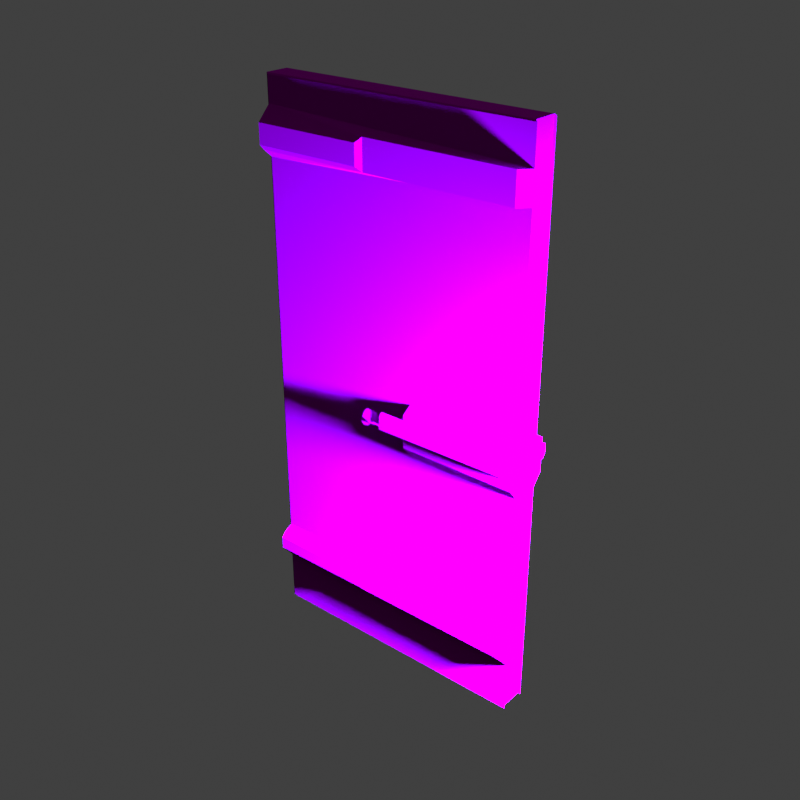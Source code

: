 # Source: 2-0.blend  (saved by Blender 3.4.6; exported with 4.5.12 LTS)
import bpy
from mathutils import Matrix  # noqa: F401  (used for matrix-valued properties, if any)

bpy.ops.wm.read_factory_settings(use_empty=True)
scene = bpy.context.scene
scene.name = 'Scene'

# ---- collections
col_collection = bpy.data.collections.new('Collection'); scene.collection.children.link(col_collection)
col_collection_2 = bpy.data.collections.new('Collection 2'); scene.collection.children.link(col_collection_2)

# ---- images (referenced by path relative to the original .blend; pixels are not part of the script)
import os
ASSET_DIR = os.environ.get("B2B_ASSET_DIR", "")  # directory of the original .blend (textures are referenced by path, not embedded)
HERE = os.path.dirname(os.path.abspath(__file__))  # packed textures are extracted next to this script under _unpacked/

def load_image(name, relpath, width, height, colorspace="sRGB"):
    """Load a texture the original file referenced (path relative to the .blend, or extracted next to this script)."""
    p = next((c for c in (os.path.join(HERE, relpath), os.path.join(ASSET_DIR, relpath)) if relpath and os.path.exists(c)), "")
    if p:
        img = bpy.data.images.load(p, check_existing=True)
        img.name = name
    else:  # same state as the original file: an image datablock whose file is absent (Cycles renders it pink)
        img = bpy.data.images.new(name, width, height)
        img.source = "FILE"
        img.filepath = "//" + (relpath or name)
    img.colorspace_settings.name = colorspace
    return img
img_2_0_png = load_image('2-0.PNG', '2-0.PNG', 1024, 1024, 'sRGB')
img_2_0_normal_png = load_image('2-0-normal.png', '2-0-normal.png', 1024, 1024, 'sRGB')
img_2_0_metal_png = load_image('2-0-metal.png', '2-0-metal.png', 1024, 1024, 'sRGB')

# ---- materials (node trees are filled in below, after node groups)
mat_door = bpy.data.materials.new('Door')
mat_door.use_transparent_shadow = False

# ---- material node trees
mat_door.use_nodes = True; mat_door.node_tree.nodes.clear()
_N = mat_door.node_tree.nodes; _L = mat_door.node_tree.links
n0 = _N.new('ShaderNodeBsdfPrincipled'); n0.name = 'Principled BSDF'; n0.location = (5, 281)
n0.distribution = 'GGX'
n0.subsurface_method = 'BURLEY'
n0.inputs[3].default_value = 1.45
n0.inputs[13].default_value = 0.0
n0.inputs[27].default_value = (0.0, 0.0, 0.0, 1.0)
n0.inputs[28].default_value = 1.0
n1 = _N.new('ShaderNodeOutputMaterial'); n1.name = 'Material Output'; n1.location = (295, 281)
n2 = _N.new('ShaderNodeBump'); n2.name = 'Bump'; n2.location = (-223, -215)
n2.inputs[1].default_value = 1.0
n2.inputs[2].default_value = 1.0
n3 = _N.new('ShaderNodeInvert'); n3.name = 'Invert'; n3.location = (-293, -15)
n3.inputs[0].default_value = 0.8667
n4 = _N.new('ShaderNodeTexImage'); n4.name = 'Image Texture.004'; n4.location = (-597, 457)
n4.image = img_2_0_png
n4.interpolation = 'Closest'
n5 = _N.new('ShaderNodeTexImage'); n5.name = 'Image Texture.001'; n5.location = (-904, -239)
n5.image = img_2_0_normal_png
n6 = _N.new('ShaderNodeTexImage'); n6.name = 'Image Texture'; n6.location = (-649, 109)
n6.image = img_2_0_metal_png
_L.new(n0.outputs[0], n1.inputs[0])
_L.new(n2.outputs[0], n0.inputs[5])
_L.new(n3.outputs[0], n0.inputs[2])
_L.new(n4.outputs[0], n0.inputs[0])
_L.new(n5.outputs[0], n2.inputs[4])
_L.new(n6.outputs[0], n3.inputs[1])
_L.new(n6.outputs[0], n0.inputs[1])
n1.is_active_output = True

# ---- world
world_world = bpy.data.worlds.new('World'); scene.world = world_world
world_world.use_nodes = True; world_world.node_tree.nodes.clear()
_N = world_world.node_tree.nodes; _L = world_world.node_tree.links
n0 = _N.new('ShaderNodeOutputWorld'); n0.name = 'World Output'; n0.location = (300, 300)
n1 = _N.new('ShaderNodeBackground'); n1.name = 'Background'; n1.location = (10, 300)
n1.inputs[0].default_value = (0.05088, 0.05088, 0.05088, 1.0)
_L.new(n1.outputs[0], n0.inputs[0])
n0.is_active_output = True
world_world.color = (0.05088, 0.05088, 0.05088)
world_world.use_sun_shadow = False
world_world.sun_shadow_jitter_overblur = 0.0

# ---- lights
light_point_002 = bpy.data.lights.new('Point.002', 'POINT')
light_point_002.color = (0.301, 0.4072, 1.0)
light_point_002.transmission_factor = 0.0
light_point_002.energy = 1e+04
light_point_002.shadow_soft_size = 0.25
light_point_002.shadow_maximum_resolution = 0.003
light_point_002.use_absolute_resolution = True
light_point_003 = bpy.data.lights.new('Point.003', 'POINT')
light_point_003.color = (1.0, 0.6449, 0.6008)
light_point_003.transmission_factor = 0.0
light_point_003.energy = 1e+04
light_point_003.shadow_soft_size = 0.25
light_point_003.shadow_maximum_resolution = 0.003
light_point_003.use_absolute_resolution = True

# ---- meshes
me_plane_002 = bpy.data.meshes.new('Plane.002')
me_plane_002.from_pydata([(-1.255, -0.119, -2.849), (1.26, -0.119, -2.849), (-1.255, -0.119, 2.166), (1.26, -0.119, 2.166), (-1.255, -0.119, 1.514), (1.26, -0.119, 1.514), (-1.255, -0.119, -2.022), (1.26, -0.119, 1.939), (-1.255, -0.119, 1.939), (1.26, -0.119, -2.022), (1.26, -0.119, -0.2643), (-1.255, -0.119, -0.2643), (-1.255, -0.119, -2.373), (-1.255, -0.119, -0.7364), (1.26, -0.119, -2.373), (1.26, -0.119, -0.7364), (1.26, -0.2037, -0.322), (1.26, -0.2037, -0.6316), (1.26, -0.2037, -0.5268), (1.26, -0.2037, -0.3797), (0.006076, -0.2797, -0.4908), (0.0001959, -0.2797, -0.4612), (-0.09194, -0.2797, -0.4648), (-0.1289, -0.2797, -0.4939), (-0.1663, -0.2797, -0.498), (-0.1851, -0.2797, -0.4739), (-0.1807, -0.2797, -0.4365), (-0.1736, -0.2797, -0.431), (-0.1086, -0.2797, -0.4332), (-0.09477, -0.2886, -0.4557), (0.003086, -0.2797, -0.4441), (0.006707, -0.2797, -0.414), (1.26, -0.119, 1.587), (-1.255, -0.2424, 1.631), (1.26, -0.119, 1.855), (-1.255, -0.2424, 1.811), (-0.2441, -0.2424, 1.631), (-0.2441, -0.2424, 1.811), (1.175, -0.2037, 1.587), (1.175, -0.2037, 1.855), (1.26, -0.119, -2.271), (-1.255, -0.2424, -2.227), (1.26, -0.119, -2.068), (-1.255, -0.2424, -2.112), (-0.2584, -0.2424, -2.227), (-0.2584, -0.2424, -2.112), (1.186, -0.2037, -2.271), (1.186, -0.2037, -2.068), (-0.6299, -0.119, 0.1114), (-0.6083, -0.119, 1.064), (-0.3522, -0.119, 1.323), (-0.2066, -0.119, 1.417), (0.2243, -0.119, 1.422), (0.4097, -0.119, 1.374), (0.7033, -0.119, 1.015), (0.7168, -0.119, 0.1052), (-0.02737, -0.2037, -0.5317), (1.247, -0.2797, -0.4862), (1.247, -0.2797, -0.4202), (-0.03357, -0.2037, -0.5004), (-0.07583, -0.2037, -0.4985), (-0.1102, -0.2037, -0.5328), (-0.1844, -0.2037, -0.541), (-0.2276, -0.2037, -0.4858), (-0.2191, -0.2037, -0.4148), (-0.1871, -0.2037, -0.3898), (-0.07936, -0.2037, -0.3934), (-0.06908, -0.2037, -0.4228), (-0.03418, -0.2037, -0.4125), (-0.02942, -0.2037, -0.3731), (1.26, -0.2335, -0.5205), (1.26, -0.2335, -0.3859), (-0.02219, -0.2335, -0.5254), (-0.02834, -0.2335, -0.4944), (-0.07833, -0.2335, -0.4921), (-0.1131, -0.2335, -0.5268), (-0.1816, -0.2335, -0.5343), (-0.221, -0.2335, -0.4839), (-0.2132, -0.2335, -0.4181), (-0.185, -0.2335, -0.3962), (-0.08389, -0.2335, -0.3996), (-0.07306, -0.2335, -0.4305), (-0.0284, -0.2335, -0.4174), (-0.02383, -0.2335, -0.3794), (-1.255, -0.2037, 1.855), (-1.255, -0.2037, 1.587), (-0.2001, -0.2037, 1.587), (-0.2001, -0.2037, 1.855), (-1.255, -0.2037, -2.068), (-1.255, -0.2037, -2.271), (-0.2144, -0.2037, -2.271), (-0.2144, -0.2037, -2.068), (1.253, -0.261, -0.5036), (1.253, -0.261, -0.4028), (-0.008249, -0.261, -0.5083), (-0.01427, -0.261, -0.478), (-0.08504, -0.261, -0.4748), (-0.1209, -0.261, -0.5106), (-0.174, -0.261, -0.5164), (-0.2033, -0.261, -0.479), (-0.1971, -0.261, -0.4272), (-0.1794, -0.261, -0.4134), (-0.09609, -0.261, -0.4162), (-0.08376, -0.261, -0.4514), (-0.01287, -0.261, -0.4306), (-0.008767, -0.261, -0.3965), (1.253, -0.261, -0.4532), (-1.271, -0.1106, -2.835), (1.244, -0.1106, -2.835), (-1.271, -0.1106, 2.179), (1.244, -0.1106, 2.179), (-1.271, -0.1106, 1.528), (1.244, -0.1106, 1.528), (-1.271, -0.1106, -2.008), (1.244, -0.1106, 1.953), (-1.271, -0.1106, 1.953), (1.244, -0.1106, -2.008), (1.244, -0.1106, -0.2503), (-1.271, -0.1106, -0.2503), (-1.271, -0.1106, -2.359), (-1.271, -0.1106, -0.7225), (1.244, -0.1106, -2.359), (1.244, -0.1106, -0.7225), (1.244, -0.1106, 1.601), (1.244, -0.1106, 1.869), (1.244, -0.1106, -2.257), (1.244, -0.1106, -2.054), (-1.271, 0.05776, -2.835), (1.244, 0.05776, -2.835), (-1.271, 0.05776, 2.179), (1.244, 0.05776, 2.179), (-1.271, 0.05776, 1.528), (1.244, 0.05776, 1.528), (-1.271, 0.05776, -2.008), (1.244, 0.05776, 1.953), (-1.271, 0.05776, 1.953), (1.244, 0.05776, -2.008), (1.244, 0.05776, -0.2503), (-1.271, 0.05776, -0.2503), (-1.271, 0.05776, -2.359), (-1.271, 0.05776, -0.7225), (1.244, 0.05776, -2.359), (1.244, 0.05776, -0.7225), (1.244, 0.05776, 1.601), (1.244, 0.05776, 1.869), (1.244, 0.05776, -2.257), (1.244, 0.05776, -2.054), (0.2003, -0.119, -0.2643), (0.1959, -0.2037, -0.3742), (0.1964, -0.2037, -0.329), (0.2004, -0.2037, -0.6283), (0.2009, -0.119, -0.7364), (0.2022, -0.2037, -0.5308), (-0.4361, -0.119, -0.7364), (-0.4431, -0.119, -0.2643)], [], [(8, 7, 3, 2), (11, 154, 147, 10, 55, 48), (88, 91, 47, 42, 9, 6), (6, 9, 15, 151, 153, 13), (0, 1, 14, 12), (58, 31, 30, 29, 28, 27, 26, 25, 24, 23, 22, 21, 20, 57), (49, 50, 51, 52, 53, 54, 55, 10, 5, 4, 11, 48), (85, 4, 5, 32, 38, 86), (39, 38, 32, 34), (8, 84, 87, 39, 34, 7), (35, 33, 36, 37), (87, 86, 38, 39), (17, 150, 151, 15), (12, 14, 40, 46, 90, 89), (46, 40, 42, 47), (41, 44, 45, 43), (90, 46, 47, 91), (48, 55, 54, 53, 52, 51, 50, 49), (71, 70, 18, 19), (70, 72, 56, 152, 18), (72, 73, 59, 56), (73, 74, 60, 59), (74, 75, 61, 60), (75, 76, 62, 61), (76, 77, 63, 62), (77, 78, 64, 63), (78, 79, 65, 64), (79, 80, 66, 65), (80, 81, 67, 66), (81, 82, 68, 67), (82, 83, 69, 68), (83, 71, 19, 148, 69), (93, 106, 92, 70, 71), (92, 94, 72, 70), (94, 95, 73, 72), (95, 96, 74, 73), (96, 97, 75, 74), (97, 98, 76, 75), (98, 99, 77, 76), (99, 100, 78, 77), (100, 101, 79, 78), (101, 102, 80, 79), (102, 103, 81, 80), (103, 104, 82, 81), (104, 105, 83, 82), (105, 93, 71, 83), (16, 19, 18, 17, 15, 10), (89, 88, 6, 12), (85, 84, 8, 4), (33, 35, 84, 85), (36, 33, 85, 86), (35, 37, 87, 84), (37, 36, 86, 87), (150, 148, 149, 147, 151), (152, 56, 59, 60, 61, 62, 63, 64, 65, 66, 68, 69, 148), (41, 43, 88, 89), (44, 41, 89, 90), (43, 45, 91, 88), (45, 44, 90, 91), (58, 57, 92, 106, 93), (57, 20, 94, 92), (20, 21, 95, 94), (21, 22, 96, 95), (22, 23, 97, 96), (23, 24, 98, 97), (24, 25, 99, 98), (25, 26, 100, 99), (26, 27, 101, 100), (27, 28, 102, 101), (28, 29, 103, 102), (29, 30, 104, 103), (30, 31, 105, 104), (31, 58, 93, 105), (3, 7, 114, 110), (14, 1, 108, 121), (2, 3, 110, 109), (34, 32, 123, 124), (15, 9, 116, 122), (10, 15, 122, 117), (5, 10, 117, 112), (13, 11, 118, 120), (42, 40, 125, 126), (12, 6, 113, 119), (11, 4, 111, 118), (6, 13, 120, 113), (4, 8, 115, 111), (7, 34, 124, 114), (0, 12, 119, 107), (32, 5, 112, 123), (8, 2, 109, 115), (1, 0, 107, 108), (40, 14, 121, 125), (9, 42, 126, 116), (111, 115, 135, 131), (123, 112, 132, 143), (113, 120, 140, 133), (124, 123, 143, 144), (114, 124, 144, 134), (125, 121, 141, 145), (115, 109, 129, 135), (107, 119, 139, 127), (126, 125, 145, 146), (116, 126, 146, 136), (108, 107, 127, 128), (117, 122, 142, 137), (118, 111, 131, 138), (110, 114, 134, 130), (120, 118, 138, 140), (121, 108, 128, 141), (109, 110, 130, 129), (119, 113, 133, 139), (122, 116, 136, 142), (112, 117, 137, 132), (147, 149, 16, 10), (149, 148, 19, 16), (11, 13, 153, 154), (152, 150, 17, 18), (154, 153, 151, 147)])
_uv = me_plane_002.uv_layers.new(name='UVMap')
_uv.uv.foreach_set('vector', [0.0, 0.9549, 1.0, 0.9549, 1.0, 1.0, 0.0, 1.0, 0.0, 0.5154, 0.3228, 0.5154, 0.5786, 0.5154, 1.0, 0.5154, 0.7839, 0.5891, 0.2485, 0.5904, 0.0, 0.1558, 0.4137, 0.1558, 0.9704, 0.1558, 1.0, 0.1558, 1.0, 0.165, 0.0, 0.165, 0.0, 0.165, 1.0, 0.165, 1.0, 0.4213, 0.5788, 0.4213, 0.3256, 0.4213, 0.0, 0.4213, 0.0, 0.0, 1.0, 0.0, 1.0, 0.09496, 0.0, 0.09496, 0.9838, 0.4844, 0.5016, 0.4856, 0.5002, 0.4796, 0.4613, 0.4739, 0.4557, 0.4818, 0.4299, 0.4822, 0.4271, 0.4811, 0.4253, 0.4736, 0.4328, 0.4688, 0.4477, 0.4697, 0.4624, 0.477, 0.499, 0.4762, 0.5013, 0.4703, 0.9838, 0.4712, 0.2571, 0.7803, 0.3589, 0.832, 0.4168, 0.8507, 0.5881, 0.8518, 0.6618, 0.8422, 0.7785, 0.7705, 0.7839, 0.5891, 1.0, 0.5154, 1.0, 0.8701, 0.0, 0.8701, 0.0, 0.5154, 0.2485, 0.5904, 0.0, 0.8847, 0.0, 0.8701, 1.0, 0.8701, 1.0, 0.8847, 0.9659, 0.8847, 0.4194, 0.8847, 0.9659, 0.9381, 0.9659, 0.8847, 1.0, 0.8847, 1.0, 0.9381, 0.0, 0.9549, 0.0, 0.9381, 0.4194, 0.9381, 0.9659, 0.9381, 1.0, 0.9381, 1.0, 0.9549, 0.01748, 0.9293, 0.01748, 0.8934, 0.4019, 0.8934, 0.4019, 0.9293, 0.4194, 0.9381, 0.4194, 0.8847, 0.9659, 0.8847, 0.9659, 0.9381, 1.0, 0.4422, 0.5786, 0.4429, 0.5788, 0.4213, 1.0, 0.4213, 0.0, 0.09496, 1.0, 0.09496, 1.0, 0.1153, 0.9704, 0.1153, 0.4137, 0.1153, 0.0, 0.1153, 0.9704, 0.1153, 1.0, 0.1153, 1.0, 0.1558, 0.9704, 0.1558, 0.01748, 0.1241, 0.3962, 0.1241, 0.3962, 0.147, 0.01748, 0.147, 0.4137, 0.1153, 0.9704, 0.1153, 0.9704, 0.1558, 0.4137, 0.1558, 0.2485, 0.5904, 0.7839, 0.5891, 0.7785, 0.7705, 0.6618, 0.8422, 0.5881, 0.8518, 0.4168, 0.8507, 0.3589, 0.832, 0.2571, 0.7803, 0.9975, 0.4912, 0.9975, 0.4644, 1.0, 0.4631, 1.0, 0.4924, 0.9975, 0.4644, 0.4901, 0.4634, 0.488, 0.4621, 0.5793, 0.4623, 1.0, 0.4631, 0.4901, 0.4634, 0.4877, 0.4696, 0.4856, 0.4684, 0.488, 0.4621, 0.4877, 0.4696, 0.4678, 0.47, 0.4688, 0.4687, 0.4856, 0.4684, 0.4678, 0.47, 0.454, 0.4631, 0.4551, 0.4619, 0.4688, 0.4687, 0.454, 0.4631, 0.4267, 0.4616, 0.4256, 0.4603, 0.4551, 0.4619, 0.4267, 0.4616, 0.4111, 0.4716, 0.4084, 0.4713, 0.4256, 0.4603, 0.4111, 0.4716, 0.4142, 0.4848, 0.4118, 0.4854, 0.4084, 0.4713, 0.4142, 0.4848, 0.4254, 0.4892, 0.4246, 0.4904, 0.4118, 0.4854, 0.4254, 0.4892, 0.4656, 0.4885, 0.4674, 0.4897, 0.4246, 0.4904, 0.4656, 0.4885, 0.4699, 0.4823, 0.4715, 0.4838, 0.4674, 0.4897, 0.4699, 0.4823, 0.4876, 0.4849, 0.4853, 0.4859, 0.4715, 0.4838, 0.4876, 0.4849, 0.4895, 0.4925, 0.4872, 0.4938, 0.4853, 0.4859, 0.4895, 0.4925, 0.9975, 0.4912, 1.0, 0.4924, 0.5768, 0.4935, 0.4872, 0.4938, 0.9907, 0.4878, 0.9907, 0.4778, 0.9907, 0.4677, 0.9975, 0.4644, 0.9975, 0.4912, 0.9907, 0.4677, 0.4956, 0.4668, 0.4901, 0.4634, 0.9975, 0.4644, 0.4956, 0.4668, 0.4933, 0.4728, 0.4877, 0.4696, 0.4901, 0.4634, 0.4933, 0.4728, 0.4651, 0.4735, 0.4678, 0.47, 0.4877, 0.4696, 0.4651, 0.4735, 0.4509, 0.4663, 0.454, 0.4631, 0.4678, 0.47, 0.4509, 0.4663, 0.4297, 0.4652, 0.4267, 0.4616, 0.454, 0.4631, 0.4297, 0.4652, 0.4181, 0.4726, 0.4111, 0.4716, 0.4267, 0.4616, 0.4181, 0.4726, 0.4206, 0.483, 0.4142, 0.4848, 0.4111, 0.4716, 0.4206, 0.483, 0.4276, 0.4857, 0.4254, 0.4892, 0.4142, 0.4848, 0.4276, 0.4857, 0.4607, 0.4852, 0.4656, 0.4885, 0.4254, 0.4892, 0.4607, 0.4852, 0.4656, 0.4781, 0.4699, 0.4823, 0.4656, 0.4885, 0.4656, 0.4781, 0.4938, 0.4823, 0.4876, 0.4849, 0.4699, 0.4823, 0.4938, 0.4823, 0.4954, 0.4891, 0.4895, 0.4925, 0.4876, 0.4849, 0.4954, 0.4891, 0.9907, 0.4878, 0.9975, 0.4912, 0.4895, 0.4925, 0.8638, 0.3877, 0.8656, 0.3762, 0.8765, 0.3468, 0.8365, 0.3259, 0.8365, 0.305, 0.8365, 0.3992, 0.0, 0.1153, 0.0, 0.1558, 0.0, 0.165, 0.0, 0.09496, 0.0, 0.8847, 0.0, 0.9381, 0.0, 0.9549, 0.0, 0.8701, 0.01748, 0.8934, 0.01748, 0.9293, 0.0, 0.9381, 0.0, 0.8847, 0.4019, 0.8934, 0.01748, 0.8934, 0.0, 0.8847, 0.4194, 0.8847, 0.01748, 0.9293, 0.4019, 0.9293, 0.4194, 0.9381, 0.0, 0.9381, 0.4019, 0.9293, 0.4019, 0.8934, 0.4194, 0.8847, 0.4194, 0.9381, 0.5786, 0.4429, 0.5768, 0.4935, 0.577, 0.5025, 0.5786, 0.5154, 0.5788, 0.4213, 0.5793, 0.4623, 0.488, 0.4621, 0.4856, 0.4684, 0.4688, 0.4687, 0.4551, 0.4619, 0.4256, 0.4603, 0.4084, 0.4713, 0.4118, 0.4854, 0.4246, 0.4904, 0.4674, 0.4897, 0.4853, 0.4859, 0.4872, 0.4938, 0.5768, 0.4935, 0.01748, 0.1241, 0.01748, 0.147, 0.0, 0.1558, 0.0, 0.1153, 0.3962, 0.1241, 0.01748, 0.1241, 0.0, 0.1153, 0.4137, 0.1153, 0.01748, 0.147, 0.3962, 0.147, 0.4137, 0.1558, 0.0, 0.1558, 0.3962, 0.147, 0.3962, 0.1241, 0.4137, 0.1153, 0.4137, 0.1558, 0.9838, 0.4844, 0.9838, 0.4712, 0.9907, 0.4677, 0.9907, 0.4778, 0.9907, 0.4878, 0.9838, 0.4712, 0.5013, 0.4703, 0.4956, 0.4668, 0.9907, 0.4677, 0.5013, 0.4703, 0.499, 0.4762, 0.4933, 0.4728, 0.4956, 0.4668, 0.499, 0.4762, 0.4624, 0.477, 0.4651, 0.4735, 0.4933, 0.4728, 0.4624, 0.477, 0.4477, 0.4697, 0.4509, 0.4663, 0.4651, 0.4735, 0.4477, 0.4697, 0.4328, 0.4688, 0.4297, 0.4652, 0.4509, 0.4663, 0.4328, 0.4688, 0.4253, 0.4736, 0.4181, 0.4726, 0.4297, 0.4652, 0.4253, 0.4736, 0.4271, 0.4811, 0.4206, 0.483, 0.4181, 0.4726, 0.4271, 0.4811, 0.4299, 0.4822, 0.4276, 0.4857, 0.4206, 0.483, 0.4299, 0.4822, 0.4557, 0.4818, 0.4607, 0.4852, 0.4276, 0.4857, 0.4557, 0.4818, 0.4613, 0.4739, 0.4656, 0.4781, 0.4607, 0.4852, 0.4613, 0.4739, 0.5002, 0.4796, 0.4938, 0.4823, 0.4656, 0.4781, 0.5002, 0.4796, 0.5016, 0.4856, 0.4954, 0.4891, 0.4938, 0.4823, 0.5016, 0.4856, 0.9838, 0.4844, 0.9907, 0.4878, 0.4954, 0.4891, 1.0, 1.0, 1.0, 0.9549, 1.0, 0.9549, 1.0, 1.0, 1.0, 0.09496, 1.0, 0.0, 1.0, 0.0, 1.0, 0.09496, 0.0, 1.0, 1.0, 1.0, 1.0, 1.0, 0.0, 1.0, 1.0, 0.9381, 1.0, 0.8847, 1.0, 0.8847, 1.0, 0.9381, 1.0, 0.4213, 1.0, 0.165, 1.0, 0.165, 1.0, 0.4213, 0.8365, 0.3992, 0.8365, 0.305, 0.8365, 0.305, 0.8365, 0.3992, 1.0, 0.8701, 1.0, 0.5154, 1.0, 0.5154, 1.0, 0.8701, 0.0, 0.4213, 0.0, 0.5154, 0.0, 0.5154, 0.0, 0.4213, 1.0, 0.1558, 1.0, 0.1153, 1.0, 0.1153, 1.0, 0.1558, 0.0, 0.09496, 0.0, 0.165, 0.0, 0.165, 0.0, 0.09496, 0.0, 0.5154, 0.0, 0.8701, 0.0, 0.8701, 0.0, 0.5154, 0.0, 0.165, 0.0, 0.4213, 0.0, 0.4213, 0.0, 0.165, 0.0, 0.8701, 0.0, 0.9549, 0.0, 0.9549, 0.0, 0.8701, 1.0, 0.9549, 1.0, 0.9381, 1.0, 0.9381, 1.0, 0.9549, 0.0, 0.0, 0.0, 0.09496, 0.0, 0.09496, 0.0, 0.0, 1.0, 0.8847, 1.0, 0.8701, 1.0, 0.8701, 1.0, 0.8847, 0.0, 0.9549, 0.0, 1.0, 0.0, 1.0, 0.0, 0.9549, 1.0, 0.0, 0.0, 0.0, 0.0, 0.0, 1.0, 0.0, 1.0, 0.1153, 1.0, 0.09496, 1.0, 0.09496, 1.0, 0.1153, 1.0, 0.165, 1.0, 0.1558, 1.0, 0.1558, 1.0, 0.165, 0.0, 0.8701, 0.07751, 0.9549, 0.0, 0.9549, 0.07751, 0.8701, 1.0, 0.8847, 1.0, 0.8701, 1.0, 0.8701, 1.0, 0.8847, 0.0, 0.165, 0.0, 0.4213, 0.07751, 0.4213, 0.07751, 0.165, 1.0, 0.9381, 1.0, 0.8847, 1.0, 0.8847, 1.0, 0.9381, 1.0, 0.9549, 1.0, 0.9381, 1.0, 0.9381, 1.0, 0.9549, 1.0, 0.1153, 1.0, 0.09496, 1.0, 0.09496, 1.0, 0.1153, 0.07751, 0.9549, 0.07751, 1.0, 0.0, 1.0, 0.0, 0.9549, 0.0, 0.0, 0.0, 0.09496, 0.07751, 0.09496, 0.07751, 0.0, 1.0, 0.1558, 1.0, 0.1153, 1.0, 0.1153, 1.0, 0.1558, 1.0, 0.165, 1.0, 0.1558, 1.0, 0.1558, 1.0, 0.165, 1.0, 0.0, 0.0, 0.0, 0.0, 0.0, 1.0, 0.0, 0.8365, 0.3992, 0.8365, 0.305, 0.8365, 0.305, 0.8365, 0.3992, 0.0, 0.5154, 0.0, 0.8701, 0.07751, 0.8701, 0.07751, 0.5154, 1.0, 1.0, 1.0, 0.9549, 1.0, 0.9549, 1.0, 1.0, 0.0, 0.4213, 0.0, 0.5154, 0.07751, 0.5154, 0.07751, 0.4213, 1.0, 0.09496, 1.0, 0.0, 1.0, 0.0, 1.0, 0.09496, 0.0, 0.9628, 1.0, 0.9628, 1.0, 1.0, 0.0, 1.0, 0.0, 0.09496, 0.0, 0.165, 0.07751, 0.165, 0.07751, 0.09496, 1.0, 0.4213, 1.0, 0.165, 1.0, 0.165, 1.0, 0.4213, 1.0, 0.8701, 1.0, 0.5154, 1.0, 0.5154, 1.0, 0.8701, 0.5786, 0.5154, 0.577, 0.5025, 1.0, 0.5039, 1.0, 0.5154, 0.577, 0.5025, 0.5768, 0.4935, 1.0, 0.4924, 1.0, 0.5039, 0.0, 0.5154, 0.0, 0.4213, 0.3256, 0.4213, 0.3228, 0.5154, 0.5793, 0.4623, 0.5786, 0.4429, 1.0, 0.4422, 1.0, 0.4631, 0.3228, 0.6177, 0.3256, 0.5236, 0.5788, 0.5236, 0.5786, 0.6177])
me_plane_002.materials.append(mat_door)
me_plane_002.use_remesh_fix_poles = True
me_plane_002.use_remesh_preserve_attributes = False
me_plane_002.use_mirror_vertex_groups = False
me_plane_002.update()

# ---- objects
ob_plane_002 = bpy.data.objects.new('Plane.002', me_plane_002)
ob_point = bpy.data.objects.new('Point', light_point_002)
ob_point_001 = bpy.data.objects.new('Point.001', light_point_003)

# ---- transforms, parenting, visibility, modifiers, constraints
ob_plane_002.location = (5.323e-08, -0.238, 2.815)
ob_plane_002.lineart.crease_threshold = 0.0
_vg = ob_plane_002.vertex_groups.new(name='Edge')
_vg = ob_plane_002.vertex_groups.new(name='Bar edge')
_m = ob_plane_002.modifiers.new('Mirror', 'MIRROR')
_m.use_axis = (False, True, False)
_m.use_bisect_axis = (False, True, False)
_m.use_bisect_flip_axis = (False, True, False)
_m.use_mirror_merge = False
_m = ob_plane_002.modifiers.new('Decimate', 'DECIMATE')
_m.decimate_type = 'DISSOLVE'
_m.delimit = {'MATERIAL'}
ob_point.location = (4.044, -0.7503, 2.908)
ob_point.rotation_euler = (0.0, -0.0, -12.38)
ob_point_001.location = (-1.977, 1.9, 5.242)
ob_point_001.rotation_euler = (0.0, -0.0, -12.38)

# ---- collection membership
col_collection.objects.link(ob_plane_002)
col_collection_2.objects.link(ob_point)
col_collection_2.objects.link(ob_point_001)

# ---- scene / render settings (as saved in the file)
scene.frame_start = 1; scene.frame_end = 450; scene.frame_set(411)
scene.render.engine = 'BLENDER_EEVEE_NEXT'
scene.render.resolution_x = 512
scene.render.resolution_y = 512
scene.cycles.samples = 128
scene.cycles.sampling_pattern = 'TABULATED_SOBOL'
scene.cycles.use_adaptive_sampling = False
scene.cycles.use_light_tree = False
scene.eevee.use_volumetric_shadows = True
scene.eevee.use_raytracing = True
scene.view_settings.view_transform = 'Standard'
bpy.context.view_layer.update()

# ---- added for rendering (the .blend has no active camera): camera
cam_auto = bpy.data.cameras.new('AutoCamera')
cam_auto.lens = 50.0
cam_auto.sensor_width = 36.0
cam_auto.clip_end = 1000.0
ob_auto_camera = bpy.data.objects.new('AutoCamera', cam_auto)
scene.collection.objects.link(ob_auto_camera)
ob_auto_camera.location = (5.23089, -6.52153, 6.66963)
ob_auto_camera.rotation_euler = (1.09748, -7.21219e-08, 0.694738)
scene.camera = ob_auto_camera
bpy.context.view_layer.update()
